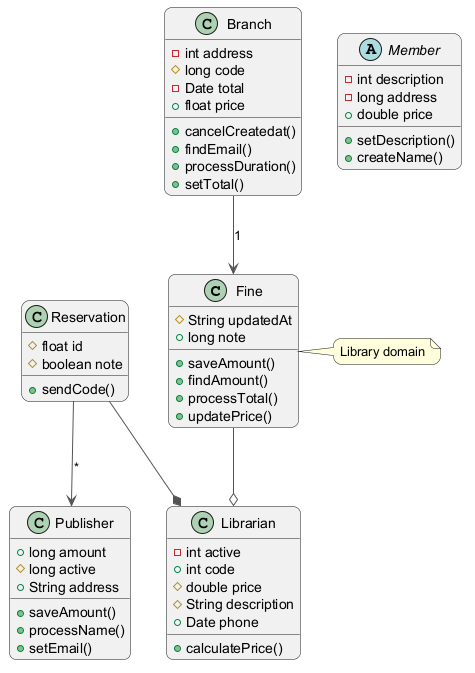

The diagram above was rendered by PlantUML. Its source (embedded in the PNG):
@startuml
skinparam backgroundColor #FFFFFF
skinparam roundCorner 15
skinparam ArrowColor #555555
class Fine {
  #String updatedAt
  +long note
  +saveAmount()
  +findAmount()
  +processTotal()
  +updatePrice()
}
abstract class Member {
  -int description
  -long address
  +double price
  +setDescription()
  +createName()
}
class Reservation {
  #float id
  #boolean note
  +sendCode()
}
class Branch {
  -int address
  #long code
  -Date total
  +float price
  +cancelCreatedat()
  +findEmail()
  +processDuration()
  +setTotal()
}
class Publisher {
  +long amount
  #long active
  +String address
  +saveAmount()
  +processName()
  +setEmail()
}
class Librarian {
  -int active
  +int code
  #double price
  #String description
  +Date phone
  +calculatePrice()
}
Fine --o Librarian
Branch --> Fine : "1"
Reservation --> Publisher : "*"
Reservation --* Librarian
note right of Fine : Library domain
@enduml